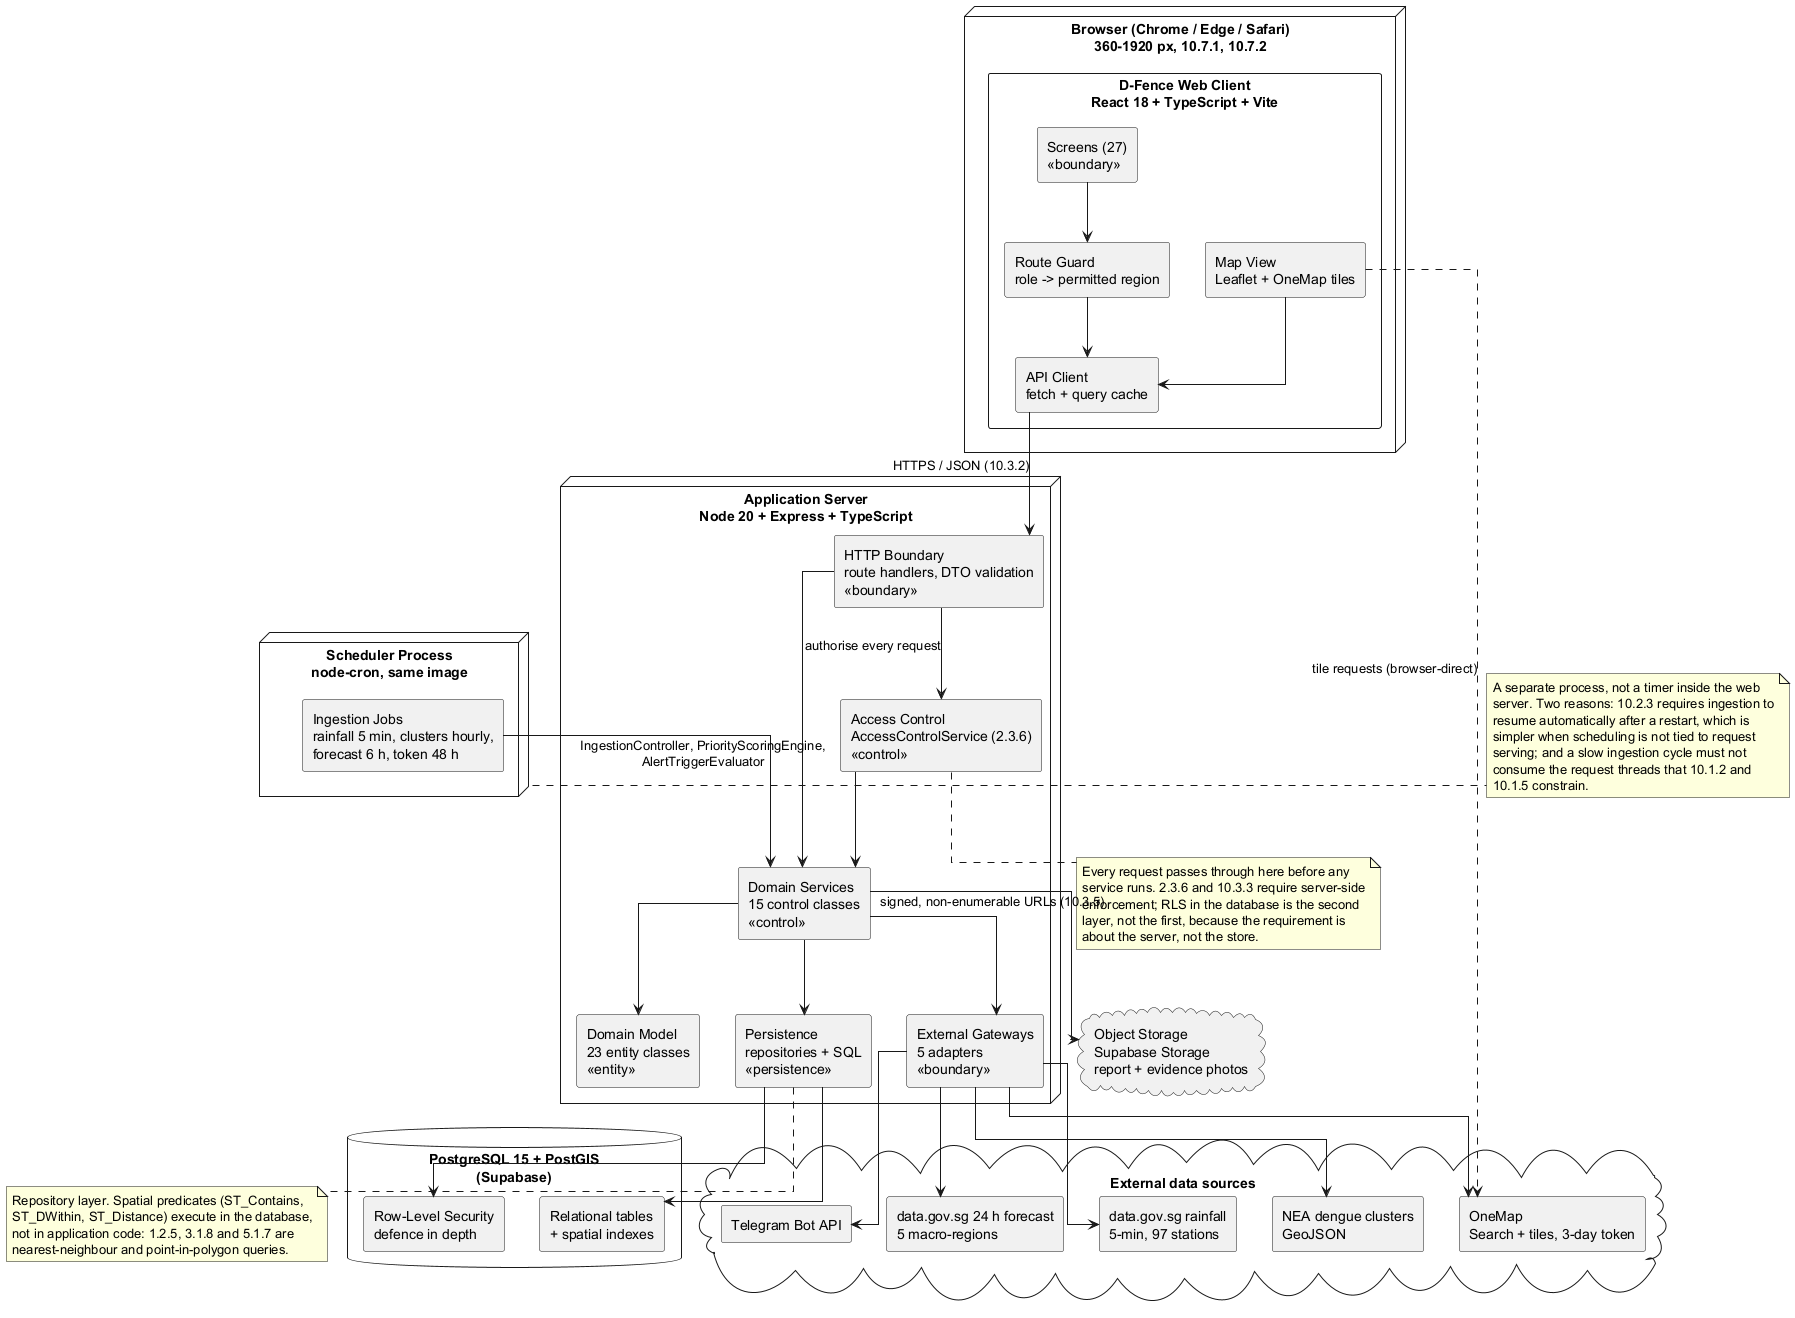

The diagram above was rendered by PlantUML. Its source (embedded in the PNG):
@startuml D-Fence-Architecture
' D-Fence — System architecture (Lab 3 deliverable 2, part 3)
' Subsystem decomposition and deployment, per Bruegge ch. 6 and 7.
' Style: three-tier client/server with a separate scheduling process.

skinparam shadowing false
skinparam componentStyle rectangle
skinparam linetype ortho

node "Browser (Chrome / Edge / Safari)\n360-1920 px, 10.7.1, 10.7.2" as Browser {
  component "D-Fence Web Client\nReact 18 + TypeScript + Vite" as Client {
    component "Screens (27)\n<<boundary>>" as Screens
    component "Route Guard\nrole -> permitted region" as Guard
    component "API Client\nfetch + query cache" as ApiClient
    component "Map View\nLeaflet + OneMap tiles" as MapView
  }
}

node "Application Server\nNode 20 + Express + TypeScript" as AppServer {
  component "HTTP Boundary\nroute handlers, DTO validation\n<<boundary>>" as Routes
  component "Access Control\nAccessControlService (2.3.6)\n<<control>>" as AC
  component "Domain Services\n15 control classes\n<<control>>" as Services
  component "Domain Model\n23 entity classes\n<<entity>>" as Domain
  component "Persistence\nrepositories + SQL\n<<persistence>>" as Persistence
  component "External Gateways\n5 adapters\n<<boundary>>" as Gateways
}

node "Scheduler Process\nnode-cron, same image" as Scheduler {
  component "Ingestion Jobs\nrainfall 5 min, clusters hourly,\nforecast 6 h, token 48 h" as Jobs
}

database "PostgreSQL 15 + PostGIS\n(Supabase)" as DB {
  component "Relational tables\n+ spatial indexes" as Tables
  component "Row-Level Security\ndefence in depth" as RLS
}

cloud "Object Storage\nSupabase Storage\nreport + evidence photos" as Storage

cloud "External data sources" as External {
  component "NEA dengue clusters\nGeoJSON" as NEA
  component "data.gov.sg rainfall\n5-min, 97 stations" as Rain
  component "data.gov.sg 24 h forecast\n5 macro-regions" as Forecast
  component "OneMap\nSearch + tiles, 3-day token" as OneMap
  component "Telegram Bot API" as Telegram
}

Screens --> Guard
Guard --> ApiClient
MapView --> ApiClient
ApiClient --> Routes : HTTPS / JSON (10.3.2)
MapView ..> OneMap : tile requests (browser-direct)

Routes --> AC : authorise every request
AC --> Services
Routes --> Services
Services --> Domain
Services --> Persistence
Persistence --> Tables
Persistence --> RLS
Services --> Gateways
Services --> Storage : signed, non-enumerable URLs (10.3.5)

Jobs --> Services : IngestionController, PriorityScoringEngine,\nAlertTriggerEvaluator
Gateways --> NEA
Gateways --> Rain
Gateways --> Forecast
Gateways --> OneMap
Gateways --> Telegram

note right of Scheduler
  A separate process, not a timer inside the web
  server. Two reasons: 10.2.3 requires ingestion to
  resume automatically after a restart, which is
  simpler when scheduling is not tied to request
  serving; and a slow ingestion cycle must not
  consume the request threads that 10.1.2 and
  10.1.5 constrain.
end note

note bottom of AC
  Every request passes through here before any
  service runs. 2.3.6 and 10.3.3 require server-side
  enforcement; RLS in the database is the second
  layer, not the first, because the requirement is
  about the server, not the store.
end note

note bottom of Persistence
  Repository layer. Spatial predicates (ST_Contains,
  ST_DWithin, ST_Distance) execute in the database,
  not in application code: 1.2.5, 3.1.8 and 5.1.7 are
  nearest-neighbour and point-in-polygon queries.
end note

@enduml